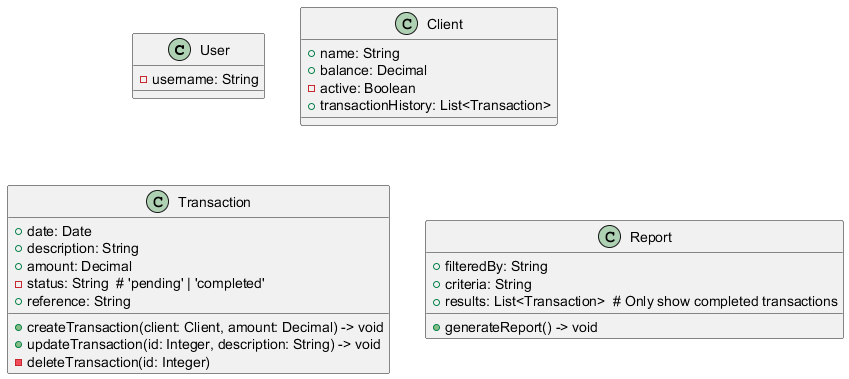

The diagram above was rendered by PlantUML. Its source (embedded in the PNG):
@startuml
class User {
    - username: String
}

class Client {
    + name: String
    + balance: Decimal
    - active: Boolean
    + transactionHistory: List<Transaction>
}

class Transaction {
    + date: Date
    + description: String
    + amount: Decimal
    - status: String  # 'pending' | 'completed'
    + reference: String
    
    + createTransaction(client: Client, amount: Decimal) -> void
    + updateTransaction(id: Integer, description: String) -> void
    - deleteTransaction(id: Integer)
}

class Report {
    + filteredBy: String
    + criteria: String
    + results: List<Transaction>  # Only show completed transactions
    
    + generateReport() -> void
}

@enduml